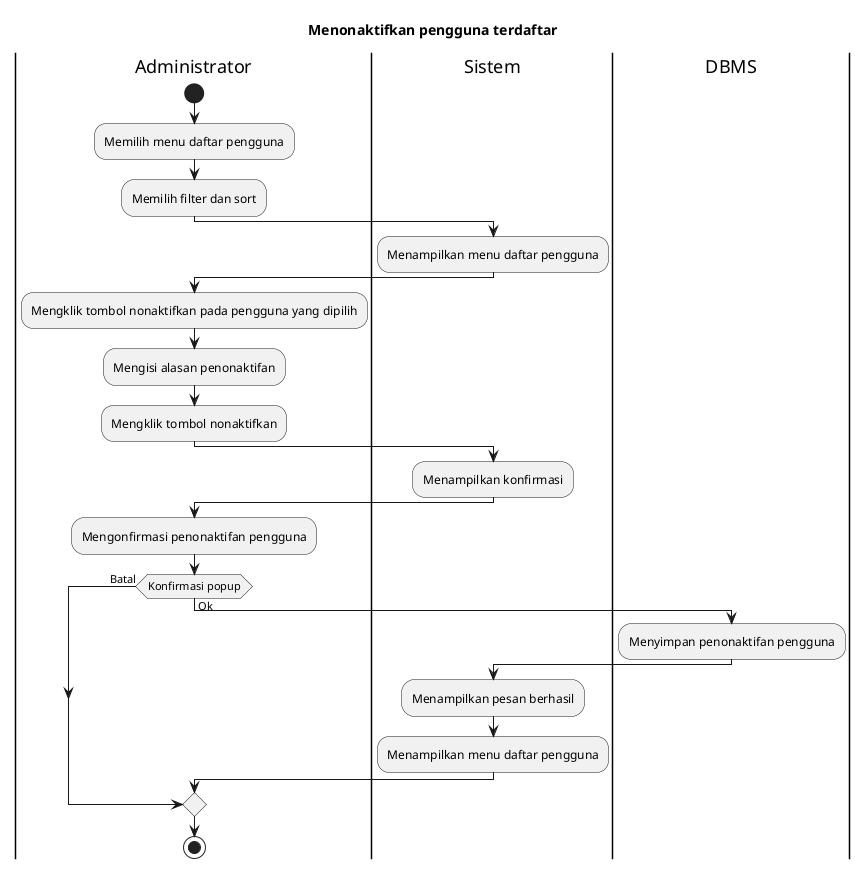

The diagram above was rendered by PlantUML. Its source (embedded in the PNG):
@startuml
title Menonaktifkan pengguna terdaftar

|Administrator|
start
:Memilih menu daftar pengguna;
:Memilih filter dan sort;

|Sistem|
:Menampilkan menu daftar pengguna;

|Administrator|
:Mengklik tombol nonaktifkan pada pengguna yang dipilih;
:Mengisi alasan penonaktifan;
:Mengklik tombol nonaktifkan;

|Sistem|
:Menampilkan konfirmasi;

|Administrator|
:Mengonfirmasi penonaktifan pengguna;

if (Konfirmasi popup) then (Batal)
else (Ok)
  |DBMS|
  :Menyimpan penonaktifan pengguna;

  |Sistem|
  :Menampilkan pesan berhasil;
  :Menampilkan menu daftar pengguna;
endif

|Administrator|
stop
@enduml